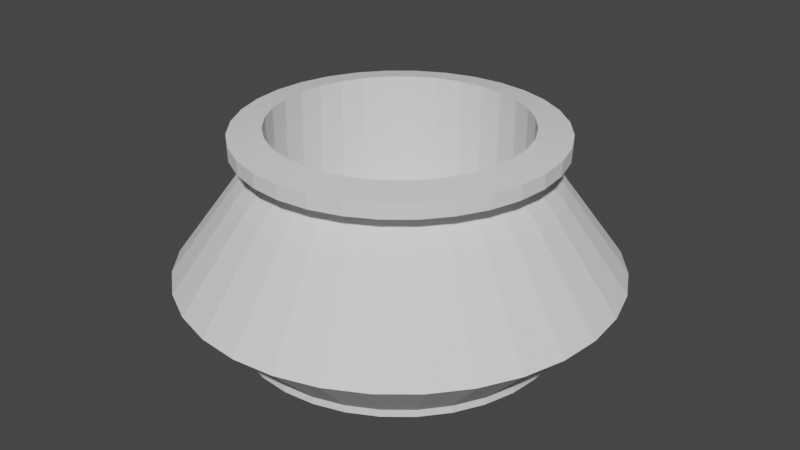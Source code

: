 # Source: Marmite_metal.blend  (saved by Blender 3.6.13; exported with 4.5.12 LTS)
import bpy
from mathutils import Matrix  # noqa: F401  (used for matrix-valued properties, if any)

bpy.ops.wm.read_factory_settings(use_empty=True)
scene = bpy.context.scene
scene.name = 'Scene'

# ---- collections
col_collection = bpy.data.collections.new('Collection'); scene.collection.children.link(col_collection)

# ---- world
world_world = bpy.data.worlds.new('World'); scene.world = world_world
world_world.use_nodes = True; world_world.node_tree.nodes.clear()
_N = world_world.node_tree.nodes; _L = world_world.node_tree.links
n0 = _N.new('ShaderNodeOutputWorld'); n0.name = 'World Output'; n0.location = (300, 300)
n1 = _N.new('ShaderNodeBackground'); n1.name = 'Background'; n1.location = (10, 300)
n1.inputs[0].default_value = (0.05088, 0.05088, 0.05088, 1.0)
_L.new(n1.outputs[0], n0.inputs[0])
n0.is_active_output = True
world_world.color = (0.05088, 0.05088, 0.05088)
world_world.use_sun_shadow = False
world_world.sun_shadow_jitter_overblur = 0.0

# ---- meshes
me_cylinder = bpy.data.meshes.new('Cylinder')
me_cylinder.from_pydata([(0.0, 1.0, 0.764), (0.0, 1.0, 0.8092), (0.1951, 0.9808, 0.764), (0.1951, 0.9808, 0.8092), (0.3827, 0.9239, 0.764), (0.3827, 0.9239, 0.8092), (0.5556, 0.8315, 0.764), (0.5556, 0.8315, 0.8092), (0.7071, 0.7071, 0.764), (0.7071, 0.7071, 0.8092), (0.8315, 0.5556, 0.764), (0.8315, 0.5556, 0.8092), (0.9239, 0.3827, 0.764), (0.9239, 0.3827, 0.8092), (0.9808, 0.1951, 0.764), (0.9808, 0.1951, 0.8092), (1.0, 7.711e-08, 0.764), (1.0, -8.339e-09, 0.8092), (0.9808, -0.1951, 0.764), (0.9808, -0.1951, 0.8092), (0.9239, -0.3827, 0.764), (0.9239, -0.3827, 0.8092), (0.8315, -0.5556, 0.764), (0.8315, -0.5556, 0.8092), (0.7071, -0.7071, 0.764), (0.7071, -0.7071, 0.8092), (0.5556, -0.8315, 0.764), (0.5556, -0.8315, 0.8092), (0.3827, -0.9239, 0.764), (0.3827, -0.9239, 0.8092), (0.1951, -0.9808, 0.764), (0.1951, -0.9808, 0.8092), (0.0, -1.0, 0.764), (0.0, -1.0, 0.8092), (-0.1951, -0.9808, 0.764), (-0.1951, -0.9808, 0.8092), (-0.3827, -0.9239, 0.764), (-0.3827, -0.9239, 0.8092), (-0.5556, -0.8315, 0.764), (-0.5556, -0.8315, 0.8092), (-0.7071, -0.7071, 0.764), (-0.7071, -0.7071, 0.8092), (-0.8315, -0.5556, 0.764), (-0.8315, -0.5556, 0.8092), (-0.9239, -0.3827, 0.764), (-0.9239, -0.3827, 0.8092), (-0.9808, -0.1951, 0.764), (-0.9808, -0.1951, 0.8092), (-1.0, 7.711e-08, 0.764), (-1.0, -8.339e-09, 0.8092), (-0.9808, 0.1951, 0.764), (-0.9808, 0.1951, 0.8092), (-0.9239, 0.3827, 0.764), (-0.9239, 0.3827, 0.8092), (-0.8315, 0.5556, 0.764), (-0.8315, 0.5556, 0.8092), (-0.7071, 0.7071, 0.764), (-0.7071, 0.7071, 0.8092), (-0.5556, 0.8315, 0.764), (-0.5556, 0.8315, 0.8092), (-0.3827, 0.9239, 0.764), (-0.3827, 0.9239, 0.8092), (-0.1951, 0.9808, 0.764), (-0.1951, 0.9808, 0.8092), (-6.657e-08, 1.354, 0.4075), (0.2642, 1.328, 0.4075), (0.5182, 1.251, 0.4075), (0.7523, 1.126, 0.4075), (0.9575, 0.9575, 0.4075), (1.126, 0.7523, 0.4075), (1.251, 0.5182, 0.4075), (1.328, 0.2642, 0.4075), (1.354, 7.764e-08, 0.4075), (1.328, -0.2642, 0.4075), (1.251, -0.5182, 0.4075), (1.126, -0.7523, 0.4075), (0.9575, -0.9575, 0.4075), (0.7523, -1.126, 0.4075), (0.5182, -1.251, 0.4075), (0.2642, -1.328, 0.4075), (-6.657e-08, -1.354, 0.4075), (-0.2642, -1.328, 0.4075), (-0.5182, -1.251, 0.4075), (-0.7523, -1.126, 0.4075), (-0.9575, -0.9575, 0.4075), (-1.126, -0.7523, 0.4075), (-1.251, -0.5182, 0.4075), (-1.328, -0.2642, 0.4075), (-1.354, 7.764e-08, 0.4075), (-1.328, 0.2642, 0.4075), (-1.251, 0.5182, 0.4075), (-1.126, 0.7523, 0.4075), (-0.9575, 0.9575, 0.4075), (-0.7523, 1.126, 0.4075), (-0.5182, 1.251, 0.4075), (-0.2642, 1.328, 0.4075), (2.463e-08, 0.9602, -0.1323), (0.1873, 0.9418, -0.1323), (0.3675, 0.8871, -0.1323), (0.5335, 0.7984, -0.1323), (0.679, 0.679, -0.1323), (0.7984, 0.5335, -0.1323), (0.8871, 0.3675, -0.1323), (0.9418, 0.1873, -0.1323), (0.9602, 8.808e-08, -0.1323), (0.9418, -0.1873, -0.1323), (0.8871, -0.3675, -0.1323), (0.7984, -0.5335, -0.1323), (0.679, -0.679, -0.1323), (0.5335, -0.7984, -0.1323), (0.3675, -0.8871, -0.1323), (0.1873, -0.9418, -0.1323), (2.463e-08, -0.9602, -0.1323), (-0.1873, -0.9418, -0.1323), (-0.3675, -0.8871, -0.1323), (-0.5335, -0.7984, -0.1323), (-0.679, -0.679, -0.1323), (-0.7984, -0.5335, -0.1323), (-0.8871, -0.3675, -0.1323), (-0.9418, -0.1873, -0.1323), (-0.9602, 8.808e-08, -0.1323), (-0.9418, 0.1873, -0.1323), (-0.8871, 0.3675, -0.1323), (-0.7984, 0.5335, -0.1323), (-0.679, 0.679, -0.1323), (-0.5335, 0.7984, -0.1323), (-0.3675, 0.8871, -0.1323), (-0.1873, 0.9418, -0.1323), (-6.897e-08, 0.7768, -0.336), (0.1515, 0.7619, -0.336), (0.2973, 0.7177, -0.336), (0.4316, 0.6459, -0.336), (0.5493, 0.5493, -0.336), (0.6459, 0.4316, -0.336), (0.7177, 0.2973, -0.336), (0.7619, 0.1515, -0.336), (0.7768, 9.302e-08, -0.336), (0.7619, -0.1515, -0.336), (0.7177, -0.2973, -0.336), (0.6459, -0.4316, -0.336), (0.5493, -0.5493, -0.336), (0.4316, -0.6459, -0.336), (0.2973, -0.7177, -0.336), (0.1515, -0.7619, -0.336), (-6.897e-08, -0.7768, -0.336), (-0.1515, -0.7619, -0.336), (-0.2973, -0.7177, -0.336), (-0.4316, -0.6459, -0.336), (-0.5493, -0.5493, -0.336), (-0.6459, -0.4316, -0.336), (-0.7177, -0.2973, -0.336), (-0.7619, -0.1515, -0.336), (-0.7768, 9.302e-08, -0.336), (-0.7619, 0.1515, -0.336), (-0.7177, 0.2973, -0.336), (-0.6459, 0.4316, -0.336), (-0.5493, 0.5493, -0.336), (-0.4316, 0.6459, -0.336), (-0.2973, 0.7177, -0.336), (-0.1515, 0.7619, -0.336), (-6.731e-08, 0.7768, 0.4618), (0.1515, 0.7619, 0.4618), (0.2973, 0.7177, 0.4618), (0.4316, 0.6459, 0.4618), (0.5493, 0.5493, 0.4618), (0.6459, 0.4316, 0.4618), (0.7177, 0.2973, 0.4618), (0.7619, 0.1515, 0.4618), (0.7768, 1.346e-07, 0.4618), (0.7619, -0.1515, 0.4618), (0.7177, -0.2973, 0.4618), (0.6459, -0.4316, 0.4618), (0.5493, -0.5493, 0.4618), (0.4316, -0.6459, 0.4618), (0.2973, -0.7177, 0.4618), (0.1515, -0.7619, 0.4618), (-6.731e-08, -0.7768, 0.4618), (-0.1515, -0.7619, 0.4618), (-0.2973, -0.7177, 0.4618), (-0.4316, -0.6459, 0.4618), (-0.5493, -0.5493, 0.4618), (-0.6459, -0.4316, 0.4618), (-0.7177, -0.2973, 0.4618), (-0.7619, -0.1515, 0.4618), (-0.7768, 1.346e-07, 0.4618), (-0.7619, 0.1515, 0.4618), (-0.7177, 0.2973, 0.4618), (-0.6459, 0.4316, 0.4618), (-0.5493, 0.5493, 0.4618), (-0.4316, 0.6459, 0.4618), (-0.2973, 0.7177, 0.4618), (-0.1515, 0.7619, 0.4618), (-6.897e-08, 0.7768, -0.336), (0.1515, 0.7619, -0.336), (0.2973, 0.7177, -0.336), (0.4316, 0.6459, -0.336), (0.5493, 0.5493, -0.336), (0.6459, 0.4316, -0.336), (0.7177, 0.2973, -0.336), (0.7619, 0.1515, -0.336), (0.7768, 9.302e-08, -0.336), (0.7619, -0.1515, -0.336), (0.7177, -0.2973, -0.336), (0.6459, -0.4316, -0.336), (0.5493, -0.5493, -0.336), (0.4316, -0.6459, -0.336), (0.2973, -0.7177, -0.336), (0.1515, -0.7619, -0.336), (-6.897e-08, -0.7768, -0.336), (-0.1515, -0.7619, -0.336), (-0.2973, -0.7177, -0.336), (-0.4316, -0.6459, -0.336), (-0.5493, -0.5493, -0.336), (-0.6459, -0.4316, -0.336), (-0.7177, -0.2973, -0.336), (-0.7619, -0.1515, -0.336), (-0.7768, 9.302e-08, -0.336), (-0.7619, 0.1515, -0.336), (-0.7177, 0.2973, -0.336), (-0.6459, 0.4316, -0.336), (-0.5493, 0.5493, -0.336), (-0.4316, 0.6459, -0.336), (-0.2973, 0.7177, -0.336), (-0.1515, 0.7619, -0.336), (-6.731e-08, 0.7768, -0.4888), (0.1515, 0.7619, -0.4888), (0.2973, 0.7177, -0.4888), (0.4316, 0.6459, -0.4888), (0.5493, 0.5493, -0.4888), (0.6459, 0.4316, -0.4888), (0.7177, 0.2973, -0.4888), (0.7619, 0.1515, -0.4888), (0.7768, 9.302e-08, -0.4888), (0.7619, -0.1515, -0.4888), (0.7177, -0.2973, -0.4888), (0.6459, -0.4316, -0.4888), (0.5493, -0.5493, -0.4888), (0.4316, -0.6459, -0.4888), (0.2973, -0.7177, -0.4888), (0.1515, -0.7619, -0.4888), (-6.731e-08, -0.7768, -0.4888), (-0.1515, -0.7619, -0.4888), (-0.2973, -0.7177, -0.4888), (-0.4316, -0.6459, -0.4888), (-0.5493, -0.5493, -0.4888), (-0.6459, -0.4316, -0.4888), (-0.7177, -0.2973, -0.4888), (-0.7619, -0.1515, -0.4888), (-0.7768, 9.302e-08, -0.4888), (-0.7619, 0.1515, -0.4888), (-0.7177, 0.2973, -0.4888), (-0.6459, 0.4316, -0.4888), (-0.5493, 0.5493, -0.4888), (-0.4316, 0.6459, -0.4888), (-0.2973, 0.7177, -0.4888), (-0.1515, 0.7619, -0.4888), (-8.693e-08, 0.979, -0.3687), (0.191, 0.9602, -0.3687), (0.3747, 0.9045, -0.3687), (0.5439, 0.814, -0.3687), (0.6923, 0.6923, -0.3687), (0.814, 0.5439, -0.3687), (0.9045, 0.3747, -0.3687), (0.9602, 0.191, -0.3687), (0.979, 9.124e-08, -0.3687), (0.9602, -0.191, -0.3687), (0.9045, -0.3747, -0.3687), (0.814, -0.5439, -0.3687), (0.6923, -0.6923, -0.3687), (0.5439, -0.814, -0.3687), (0.3747, -0.9045, -0.3687), (0.191, -0.9602, -0.3687), (-8.693e-08, -0.979, -0.3687), (-0.191, -0.9602, -0.3687), (-0.3747, -0.9045, -0.3687), (-0.5439, -0.814, -0.3687), (-0.6923, -0.6923, -0.3687), (-0.814, -0.5439, -0.3687), (-0.9045, -0.3747, -0.3687), (-0.9602, -0.191, -0.3687), (-0.979, 9.124e-08, -0.3687), (-0.9602, 0.191, -0.3687), (-0.9045, 0.3747, -0.3687), (-0.814, 0.5439, -0.3687), (-0.6923, 0.6923, -0.3687), (-0.5439, 0.814, -0.3687), (-0.3747, 0.9045, -0.3687), (-0.191, 0.9602, -0.3687), (-8.484e-08, 0.979, -0.4561), (0.191, 0.9602, -0.4561), (0.3747, 0.9045, -0.4561), (0.5439, 0.814, -0.4561), (0.6923, 0.6923, -0.4561), (0.814, 0.5439, -0.4561), (0.9045, 0.3747, -0.4561), (0.9602, 0.191, -0.4561), (0.979, 9.584e-08, -0.4561), (0.9602, -0.191, -0.4561), (0.9045, -0.3747, -0.4561), (0.814, -0.5439, -0.4561), (0.6923, -0.6923, -0.4561), (0.5439, -0.814, -0.4561), (0.3747, -0.9045, -0.4561), (0.191, -0.9602, -0.4561), (-8.484e-08, -0.979, -0.4561), (-0.191, -0.9602, -0.4561), (-0.3747, -0.9045, -0.4561), (-0.5439, -0.814, -0.4561), (-0.6923, -0.6923, -0.4561), (-0.814, -0.5439, -0.4561), (-0.9045, -0.3747, -0.4561), (-0.9602, -0.191, -0.4561), (-0.979, 9.584e-08, -0.4561), (-0.9602, 0.191, -0.4561), (-0.9045, 0.3747, -0.4561), (-0.814, 0.5439, -0.4561), (-0.6923, 0.6923, -0.4561), (-0.5439, 0.814, -0.4561), (-0.3747, 0.9045, -0.4561), (-0.191, 0.9602, -0.4561)], [], [(0, 1, 3, 2), (2, 3, 5, 4), (4, 5, 7, 6), (6, 7, 9, 8), (8, 9, 11, 10), (10, 11, 13, 12), (12, 13, 15, 14), (14, 15, 17, 16), (16, 17, 19, 18), (18, 19, 21, 20), (20, 21, 23, 22), (22, 23, 25, 24), (24, 25, 27, 26), (26, 27, 29, 28), (28, 29, 31, 30), (30, 31, 33, 32), (32, 33, 35, 34), (34, 35, 37, 36), (36, 37, 39, 38), (38, 39, 41, 40), (40, 41, 43, 42), (42, 43, 45, 44), (44, 45, 47, 46), (46, 47, 49, 48), (48, 49, 51, 50), (50, 51, 53, 52), (52, 53, 55, 54), (54, 55, 57, 56), (56, 57, 59, 58), (58, 59, 61, 60), (3, 1, 63, 61, 59, 57, 55, 53, 51, 49, 47, 45, 43, 41, 39, 37, 35, 33, 31, 29, 27, 25, 23, 21, 19, 17, 15, 13, 11, 9, 7, 5), (60, 61, 63, 62), (62, 63, 1, 0), (12, 14, 71, 70), (94, 95, 127, 126), (30, 32, 80, 79), (48, 50, 89, 88), (4, 6, 67, 66), (22, 24, 76, 75), (40, 42, 85, 84), (58, 60, 94, 93), (14, 16, 72, 71), (32, 34, 81, 80), (50, 52, 90, 89), (6, 8, 68, 67), (24, 26, 77, 76), (42, 44, 86, 85), (60, 62, 95, 94), (16, 18, 73, 72), (34, 36, 82, 81), (52, 54, 91, 90), (8, 10, 69, 68), (26, 28, 78, 77), (44, 46, 87, 86), (0, 2, 65, 64), (62, 0, 64, 95), (18, 20, 74, 73), (36, 38, 83, 82), (54, 56, 92, 91), (10, 12, 70, 69), (28, 30, 79, 78), (46, 48, 88, 87), (2, 4, 66, 65), (20, 22, 75, 74), (38, 40, 84, 83), (56, 58, 93, 92), (116, 117, 149, 148), (81, 82, 114, 113), (68, 69, 101, 100), (95, 64, 96, 127), (82, 83, 115, 114), (69, 70, 102, 101), (83, 84, 116, 115), (70, 71, 103, 102), (84, 85, 117, 116), (71, 72, 104, 103), (85, 86, 118, 117), (72, 73, 105, 104), (86, 87, 119, 118), (73, 74, 106, 105), (87, 88, 120, 119), (74, 75, 107, 106), (88, 89, 121, 120), (75, 76, 108, 107), (89, 90, 122, 121), (76, 77, 109, 108), (90, 91, 123, 122), (77, 78, 110, 109), (64, 65, 97, 96), (91, 92, 124, 123), (78, 79, 111, 110), (65, 66, 98, 97), (92, 93, 125, 124), (79, 80, 112, 111), (66, 67, 99, 98), (93, 94, 126, 125), (80, 81, 113, 112), (67, 68, 100, 99), (153, 154, 218, 217), (103, 104, 136, 135), (117, 118, 150, 149), (104, 105, 137, 136), (118, 119, 151, 150), (105, 106, 138, 137), (119, 120, 152, 151), (106, 107, 139, 138), (120, 121, 153, 152), (107, 108, 140, 139), (121, 122, 154, 153), (108, 109, 141, 140), (122, 123, 155, 154), (109, 110, 142, 141), (96, 97, 129, 128), (123, 124, 156, 155), (110, 111, 143, 142), (97, 98, 130, 129), (124, 125, 157, 156), (111, 112, 144, 143), (98, 99, 131, 130), (125, 126, 158, 157), (112, 113, 145, 144), (99, 100, 132, 131), (126, 127, 159, 158), (113, 114, 146, 145), (100, 101, 133, 132), (127, 96, 128, 159), (114, 115, 147, 146), (101, 102, 134, 133), (115, 116, 148, 147), (102, 103, 135, 134), (160, 161, 162, 163, 164, 165, 166, 167, 168, 169, 170, 171, 172, 173, 174, 175, 176, 177, 178, 179, 180, 181, 182, 183, 184, 185, 186, 187, 188, 189, 190, 191), (174, 173, 237, 238), (152, 153, 217, 216), (173, 172, 236, 237), (151, 152, 216, 215), (172, 171, 235, 236), (150, 151, 215, 214), (171, 170, 234, 235), (149, 150, 214, 213), (170, 169, 233, 234), (148, 149, 213, 212), (169, 168, 232, 233), (147, 148, 212, 211), (168, 167, 231, 232), (146, 147, 211, 210), (167, 166, 230, 231), (145, 146, 210, 209), (166, 165, 229, 230), (160, 191, 255, 224), (144, 145, 209, 208), (165, 164, 228, 229), (191, 190, 254, 255), (143, 144, 208, 207), (164, 163, 227, 228), (190, 189, 253, 254), (142, 143, 207, 206), (163, 162, 226, 227), (189, 188, 252, 253), (141, 142, 206, 205), (162, 161, 225, 226), (188, 187, 251, 252), (140, 141, 205, 204), (248, 247, 311, 312), (194, 195, 259, 258), (220, 221, 285, 284), (247, 246, 310, 311), (193, 194, 258, 257), (219, 220, 284, 283), (246, 245, 309, 310), (192, 193, 257, 256), (218, 219, 283, 282), (245, 244, 308, 309), (217, 218, 282, 281), (244, 243, 307, 308), (216, 217, 281, 280), (243, 242, 306, 307), (215, 216, 280, 279), (242, 241, 305, 306), (214, 215, 279, 278), (241, 240, 304, 305), (213, 214, 278, 277), (240, 239, 303, 304), (212, 213, 277, 276), (239, 238, 302, 303), (211, 212, 276, 275), (238, 237, 301, 302), (210, 211, 275, 274), (237, 236, 300, 301), (209, 210, 274, 273), (236, 235, 299, 300), (208, 209, 273, 272), (235, 234, 298, 299), (207, 208, 272, 271), (234, 233, 297, 298), (175, 174, 238, 239), (154, 155, 219, 218), (128, 129, 193, 192), (176, 175, 239, 240), (155, 156, 220, 219), (129, 130, 194, 193), (177, 176, 240, 241), (156, 157, 221, 220), (130, 131, 195, 194), (178, 177, 241, 242), (157, 158, 222, 221), (131, 132, 196, 195), (179, 178, 242, 243), (158, 159, 223, 222), (132, 133, 197, 196), (180, 179, 243, 244), (159, 128, 192, 223), (133, 134, 198, 197), (181, 180, 244, 245), (134, 135, 199, 198), (182, 181, 245, 246), (135, 136, 200, 199), (183, 182, 246, 247), (136, 137, 201, 200), (184, 183, 247, 248), (137, 138, 202, 201), (185, 184, 248, 249), (138, 139, 203, 202), (186, 185, 249, 250), (139, 140, 204, 203), (187, 186, 250, 251), (161, 160, 224, 225), (279, 280, 312, 311), (266, 267, 299, 298), (280, 281, 313, 312), (267, 268, 300, 299), (281, 282, 314, 313), (268, 269, 301, 300), (282, 283, 315, 314), (269, 270, 302, 301), (256, 257, 289, 288), (283, 284, 316, 315), (270, 271, 303, 302), (257, 258, 290, 289), (284, 285, 317, 316), (271, 272, 304, 303), (258, 259, 291, 290), (285, 286, 318, 317), (272, 273, 305, 304), (259, 260, 292, 291), (286, 287, 319, 318), (273, 274, 306, 305), (260, 261, 293, 292), (287, 256, 288, 319), (274, 275, 307, 306), (261, 262, 294, 293), (275, 276, 308, 307), (262, 263, 295, 294), (276, 277, 309, 308), (263, 264, 296, 295), (277, 278, 310, 309), (264, 265, 297, 296), (278, 279, 311, 310), (265, 266, 298, 297), (221, 222, 286, 285), (195, 196, 260, 259), (249, 248, 312, 313), (222, 223, 287, 286), (196, 197, 261, 260), (250, 249, 313, 314), (223, 192, 256, 287), (197, 198, 262, 261), (251, 250, 314, 315), (225, 224, 288, 289), (198, 199, 263, 262), (252, 251, 315, 316), (226, 225, 289, 290), (199, 200, 264, 263), (253, 252, 316, 317), (227, 226, 290, 291), (200, 201, 265, 264), (254, 253, 317, 318), (228, 227, 291, 292), (201, 202, 266, 265), (255, 254, 318, 319), (229, 228, 292, 293), (202, 203, 267, 266), (224, 255, 319, 288), (230, 229, 293, 294), (203, 204, 268, 267), (231, 230, 294, 295), (204, 205, 269, 268), (232, 231, 295, 296), (205, 206, 270, 269), (233, 232, 296, 297), (206, 207, 271, 270)])
_uv = me_cylinder.uv_layers.new(name='UVMap')
_uv.uv.foreach_set('vector', [1.0, 0.5, 1.0, 1.0, 0.9688, 1.0, 0.9688, 0.5, 0.9688, 0.5, 0.9688, 1.0, 0.9375, 1.0, 0.9375, 0.5, 0.9375, 0.5, 0.9375, 1.0, 0.9062, 1.0, 0.9062, 0.5, 0.9062, 0.5, 0.9062, 1.0, 0.875, 1.0, 0.875, 0.5, 0.875, 0.5, 0.875, 1.0, 0.8438, 1.0, 0.8438, 0.5, 0.8438, 0.5, 0.8438, 1.0, 0.8125, 1.0, 0.8125, 0.5, 0.8125, 0.5, 0.8125, 1.0, 0.7812, 1.0, 0.7812, 0.5, 0.7812, 0.5, 0.7812, 1.0, 0.75, 1.0, 0.75, 0.5, 0.75, 0.5, 0.75, 1.0, 0.7188, 1.0, 0.7188, 0.5, 0.7188, 0.5, 0.7188, 1.0, 0.6875, 1.0, 0.6875, 0.5, 0.6875, 0.5, 0.6875, 1.0, 0.6562, 1.0, 0.6562, 0.5, 0.6562, 0.5, 0.6562, 1.0, 0.625, 1.0, 0.625, 0.5, 0.625, 0.5, 0.625, 1.0, 0.5938, 1.0, 0.5938, 0.5, 0.5938, 0.5, 0.5938, 1.0, 0.5625, 1.0, 0.5625, 0.5, 0.5625, 0.5, 0.5625, 1.0, 0.5312, 1.0, 0.5312, 0.5, 0.5312, 0.5, 0.5312, 1.0, 0.5, 1.0, 0.5, 0.5, 0.5, 0.5, 0.5, 1.0, 0.4688, 1.0, 0.4688, 0.5, 0.4688, 0.5, 0.4688, 1.0, 0.4375, 1.0, 0.4375, 0.5, 0.4375, 0.5, 0.4375, 1.0, 0.4062, 1.0, 0.4062, 0.5, 0.4062, 0.5, 0.4062, 1.0, 0.375, 1.0, 0.375, 0.5, 0.375, 0.5, 0.375, 1.0, 0.3438, 1.0, 0.3438, 0.5, 0.3438, 0.5, 0.3438, 1.0, 0.3125, 1.0, 0.3125, 0.5, 0.3125, 0.5, 0.3125, 1.0, 0.2812, 1.0, 0.2812, 0.5, 0.2812, 0.5, 0.2812, 1.0, 0.25, 1.0, 0.25, 0.5, 0.25, 0.5, 0.25, 1.0, 0.2188, 1.0, 0.2188, 0.5, 0.2188, 0.5, 0.2188, 1.0, 0.1875, 1.0, 0.1875, 0.5, 0.1875, 0.5, 0.1875, 1.0, 0.1562, 1.0, 0.1562, 0.5, 0.1562, 0.5, 0.1562, 1.0, 0.125, 1.0, 0.125, 0.5, 0.125, 0.5, 0.125, 1.0, 0.09375, 1.0, 0.09375, 0.5, 0.09375, 0.5, 0.09375, 1.0, 0.0625, 1.0, 0.0625, 0.5, 0.2968, 0.4854, 0.25, 0.49, 0.2032, 0.4854, 0.1582, 0.4717, 0.1167, 0.4496, 0.08029, 0.4197, 0.05045, 0.3833, 0.02827, 0.3418, 0.01461, 0.2968, 0.01, 0.25, 0.01461, 0.2032, 0.02827, 0.1582, 0.05045, 0.1167, 0.08029, 0.08029, 0.1167, 0.05045, 0.1582, 0.02827, 0.2032, 0.01461, 0.25, 0.01, 0.2968, 0.01461, 0.3418, 0.02827, 0.3833, 0.05045, 0.4197, 0.08029, 0.4496, 0.1167, 0.4717, 0.1582, 0.4854, 0.2032, 0.49, 0.25, 0.4854, 0.2968, 0.4717, 0.3418, 0.4496, 0.3833, 0.4197, 0.4197, 0.3833, 0.4496, 0.3418, 0.4717, 0.0625, 0.5, 0.0625, 1.0, 0.03125, 1.0, 0.03125, 0.5, 0.03125, 0.5, 0.03125, 1.0, 0.0, 1.0, 0.0, 0.5, 0.8125, 0.5, 0.7812, 0.5, 0.7812, 0.5, 0.8125, 0.5, 0.0625, 0.5, 0.03125, 0.5, 0.03125, 0.5, 0.0625, 0.5, 0.5312, 0.5, 0.5, 0.5, 0.5, 0.5, 0.5312, 0.5, 0.25, 0.5, 0.2188, 0.5, 0.2188, 0.5, 0.25, 0.5, 0.9375, 0.5, 0.9062, 0.5, 0.9062, 0.5, 0.9375, 0.5, 0.6562, 0.5, 0.625, 0.5, 0.625, 0.5, 0.6562, 0.5, 0.375, 0.5, 0.3438, 0.5, 0.3438, 0.5, 0.375, 0.5, 0.09375, 0.5, 0.0625, 0.5, 0.0625, 0.5, 0.09375, 0.5, 0.7812, 0.5, 0.75, 0.5, 0.75, 0.5, 0.7812, 0.5, 0.5, 0.5, 0.4688, 0.5, 0.4688, 0.5, 0.5, 0.5, 0.2188, 0.5, 0.1875, 0.5, 0.1875, 0.5, 0.2188, 0.5, 0.9062, 0.5, 0.875, 0.5, 0.875, 0.5, 0.9062, 0.5, 0.625, 0.5, 0.5938, 0.5, 0.5938, 0.5, 0.625, 0.5, 0.3438, 0.5, 0.3125, 0.5, 0.3125, 0.5, 0.3438, 0.5, 0.0625, 0.5, 0.03125, 0.5, 0.03125, 0.5, 0.0625, 0.5, 0.75, 0.5, 0.7188, 0.5, 0.7188, 0.5, 0.75, 0.5, 0.4688, 0.5, 0.4375, 0.5, 0.4375, 0.5, 0.4688, 0.5, 0.1875, 0.5, 0.1562, 0.5, 0.1562, 0.5, 0.1875, 0.5, 0.875, 0.5, 0.8438, 0.5, 0.8438, 0.5, 0.875, 0.5, 0.5938, 0.5, 0.5625, 0.5, 0.5625, 0.5, 0.5938, 0.5, 0.3125, 0.5, 0.2812, 0.5, 0.2812, 0.5, 0.3125, 0.5, 1.0, 0.5, 0.9688, 0.5, 0.9688, 0.5, 1.0, 0.5, 0.03125, 0.5, 0.0, 0.5, 0.0, 0.5, 0.03125, 0.5, 0.7188, 0.5, 0.6875, 0.5, 0.6875, 0.5, 0.7188, 0.5, 0.4375, 0.5, 0.4062, 0.5, 0.4062, 0.5, 0.4375, 0.5, 0.1562, 0.5, 0.125, 0.5, 0.125, 0.5, 0.1562, 0.5, 0.8438, 0.5, 0.8125, 0.5, 0.8125, 0.5, 0.8438, 0.5, 0.5625, 0.5, 0.5312, 0.5, 0.5312, 0.5, 0.5625, 0.5, 0.2812, 0.5, 0.25, 0.5, 0.25, 0.5, 0.2812, 0.5, 0.9688, 0.5, 0.9375, 0.5, 0.9375, 0.5, 0.9688, 0.5, 0.6875, 0.5, 0.6562, 0.5, 0.6562, 0.5, 0.6875, 0.5, 0.4062, 0.5, 0.375, 0.5, 0.375, 0.5, 0.4062, 0.5, 0.125, 0.5, 0.09375, 0.5, 0.09375, 0.5, 0.125, 0.5, 0.375, 0.5, 0.3438, 0.5, 0.3438, 0.5, 0.375, 0.5, 0.4688, 0.5, 0.4375, 0.5, 0.4375, 0.5, 0.4688, 0.5, 0.875, 0.5, 0.8438, 0.5, 0.8438, 0.5, 0.875, 0.5, 0.03125, 0.5, 0.0, 0.5, 0.0, 0.5, 0.03125, 0.5, 0.4375, 0.5, 0.4062, 0.5, 0.4062, 0.5, 0.4375, 0.5, 0.8438, 0.5, 0.8125, 0.5, 0.8125, 0.5, 0.8438, 0.5, 0.4062, 0.5, 0.375, 0.5, 0.375, 0.5, 0.4062, 0.5, 0.8125, 0.5, 0.7812, 0.5, 0.7812, 0.5, 0.8125, 0.5, 0.375, 0.5, 0.3438, 0.5, 0.3438, 0.5, 0.375, 0.5, 0.7812, 0.5, 0.75, 0.5, 0.75, 0.5, 0.7812, 0.5, 0.3438, 0.5, 0.3125, 0.5, 0.3125, 0.5, 0.3438, 0.5, 0.75, 0.5, 0.7188, 0.5, 0.7188, 0.5, 0.75, 0.5, 0.3125, 0.5, 0.2812, 0.5, 0.2812, 0.5, 0.3125, 0.5, 0.7188, 0.5, 0.6875, 0.5, 0.6875, 0.5, 0.7188, 0.5, 0.2812, 0.5, 0.25, 0.5, 0.25, 0.5, 0.2812, 0.5, 0.6875, 0.5, 0.6562, 0.5, 0.6562, 0.5, 0.6875, 0.5, 0.25, 0.5, 0.2188, 0.5, 0.2188, 0.5, 0.25, 0.5, 0.6562, 0.5, 0.625, 0.5, 0.625, 0.5, 0.6562, 0.5, 0.2188, 0.5, 0.1875, 0.5, 0.1875, 0.5, 0.2188, 0.5, 0.625, 0.5, 0.5938, 0.5, 0.5938, 0.5, 0.625, 0.5, 0.1875, 0.5, 0.1562, 0.5, 0.1562, 0.5, 0.1875, 0.5, 0.5938, 0.5, 0.5625, 0.5, 0.5625, 0.5, 0.5938, 0.5, 1.0, 0.5, 0.9688, 0.5, 0.9688, 0.5, 1.0, 0.5, 0.1562, 0.5, 0.125, 0.5, 0.125, 0.5, 0.1562, 0.5, 0.5625, 0.5, 0.5312, 0.5, 0.5312, 0.5, 0.5625, 0.5, 0.9688, 0.5, 0.9375, 0.5, 0.9375, 0.5, 0.9688, 0.5, 0.125, 0.5, 0.09375, 0.5, 0.09375, 0.5, 0.125, 0.5, 0.5312, 0.5, 0.5, 0.5, 0.5, 0.5, 0.5312, 0.5, 0.9375, 0.5, 0.9062, 0.5, 0.9062, 0.5, 0.9375, 0.5, 0.09375, 0.5, 0.0625, 0.5, 0.0625, 0.5, 0.09375, 0.5, 0.5, 0.5, 0.4688, 0.5, 0.4688, 0.5, 0.5, 0.5, 0.9062, 0.5, 0.875, 0.5, 0.875, 0.5, 0.9062, 0.5, 0.2188, 0.5, 0.1875, 0.5, 0.1875, 0.5, 0.2188, 0.5, 0.7812, 0.5, 0.75, 0.5, 0.75, 0.5, 0.7812, 0.5, 0.3438, 0.5, 0.3125, 0.5, 0.3125, 0.5, 0.3438, 0.5, 0.75, 0.5, 0.7188, 0.5, 0.7188, 0.5, 0.75, 0.5, 0.3125, 0.5, 0.2812, 0.5, 0.2812, 0.5, 0.3125, 0.5, 0.7188, 0.5, 0.6875, 0.5, 0.6875, 0.5, 0.7188, 0.5, 0.2812, 0.5, 0.25, 0.5, 0.25, 0.5, 0.2812, 0.5, 0.6875, 0.5, 0.6562, 0.5, 0.6562, 0.5, 0.6875, 0.5, 0.25, 0.5, 0.2188, 0.5, 0.2188, 0.5, 0.25, 0.5, 0.6562, 0.5, 0.625, 0.5, 0.625, 0.5, 0.6562, 0.5, 0.2188, 0.5, 0.1875, 0.5, 0.1875, 0.5, 0.2188, 0.5, 0.625, 0.5, 0.5938, 0.5, 0.5938, 0.5, 0.625, 0.5, 0.1875, 0.5, 0.1562, 0.5, 0.1562, 0.5, 0.1875, 0.5, 0.5938, 0.5, 0.5625, 0.5, 0.5625, 0.5, 0.5938, 0.5, 1.0, 0.5, 0.9688, 0.5, 0.9688, 0.5, 1.0, 0.5, 0.1562, 0.5, 0.125, 0.5, 0.125, 0.5, 0.1562, 0.5, 0.5625, 0.5, 0.5312, 0.5, 0.5312, 0.5, 0.5625, 0.5, 0.9688, 0.5, 0.9375, 0.5, 0.9375, 0.5, 0.9688, 0.5, 0.125, 0.5, 0.09375, 0.5, 0.09375, 0.5, 0.125, 0.5, 0.5312, 0.5, 0.5, 0.5, 0.5, 0.5, 0.5312, 0.5, 0.9375, 0.5, 0.9062, 0.5, 0.9062, 0.5, 0.9375, 0.5, 0.09375, 0.5, 0.0625, 0.5, 0.0625, 0.5, 0.09375, 0.5, 0.5, 0.5, 0.4688, 0.5, 0.4688, 0.5, 0.5, 0.5, 0.9062, 0.5, 0.875, 0.5, 0.875, 0.5, 0.9062, 0.5, 0.0625, 0.5, 0.03125, 0.5, 0.03125, 0.5, 0.0625, 0.5, 0.4688, 0.5, 0.4375, 0.5, 0.4375, 0.5, 0.4688, 0.5, 0.875, 0.5, 0.8438, 0.5, 0.8438, 0.5, 0.875, 0.5, 0.03125, 0.5, 0.0, 0.5, 0.0, 0.5, 0.03125, 0.5, 0.4375, 0.5, 0.4062, 0.5, 0.4062, 0.5, 0.4375, 0.5, 0.8438, 0.5, 0.8125, 0.5, 0.8125, 0.5, 0.8438, 0.5, 0.4062, 0.5, 0.375, 0.5, 0.375, 0.5, 0.4062, 0.5, 0.8125, 0.5, 0.7812, 0.5, 0.7812, 0.5, 0.8125, 0.5, 0.75, 0.49, 0.7968, 0.4854, 0.8418, 0.4717, 0.8833, 0.4496, 0.9197, 0.4197, 0.9496, 0.3833, 0.9717, 0.3418, 0.9854, 0.2968, 0.99, 0.25, 0.9854, 0.2032, 0.9717, 0.1582, 0.9496, 0.1167, 0.9197, 0.08029, 0.8833, 0.05045, 0.8418, 0.02827, 0.7968, 0.01461, 0.75, 0.01, 0.7032, 0.01461, 0.6582, 0.02827, 0.6167, 0.05045, 0.5803, 0.08029, 0.5504, 0.1167, 0.5283, 0.1582, 0.5146, 0.2032, 0.51, 0.25, 0.5146, 0.2968, 0.5283, 0.3418, 0.5504, 0.3833, 0.5803, 0.4197, 0.6167, 0.4496, 0.6582, 0.4717, 0.7032, 0.4854, 0.8418, 0.02827, 0.8833, 0.05045, 0.8833, 0.05045, 0.8418, 0.02827, 0.25, 0.5, 0.2188, 0.5, 0.2188, 0.5, 0.25, 0.5, 0.8833, 0.05045, 0.9197, 0.08029, 0.9197, 0.08029, 0.8833, 0.05045, 0.2812, 0.5, 0.25, 0.5, 0.25, 0.5, 0.2812, 0.5, 0.9197, 0.08029, 0.9496, 0.1167, 0.9496, 0.1167, 0.9197, 0.08029, 0.3125, 0.5, 0.2812, 0.5, 0.2812, 0.5, 0.3125, 0.5, 0.9496, 0.1167, 0.9717, 0.1582, 0.9717, 0.1582, 0.9496, 0.1167, 0.3438, 0.5, 0.3125, 0.5, 0.3125, 0.5, 0.3438, 0.5, 0.9717, 0.1582, 0.9854, 0.2032, 0.9854, 0.2032, 0.9717, 0.1582, 0.375, 0.5, 0.3438, 0.5, 0.3438, 0.5, 0.375, 0.5, 0.9854, 0.2032, 0.99, 0.25, 0.99, 0.25, 0.9854, 0.2032, 0.4062, 0.5, 0.375, 0.5, 0.375, 0.5, 0.4062, 0.5, 0.99, 0.25, 0.9854, 0.2968, 0.9854, 0.2968, 0.99, 0.25, 0.4375, 0.5, 0.4062, 0.5, 0.4062, 0.5, 0.4375, 0.5, 0.9854, 0.2968, 0.9717, 0.3418, 0.9717, 0.3418, 0.9854, 0.2968, 0.4688, 0.5, 0.4375, 0.5, 0.4375, 0.5, 0.4688, 0.5, 0.9717, 0.3418, 0.9496, 0.3833, 0.9496, 0.3833, 0.9717, 0.3418, 0.75, 0.49, 0.7032, 0.4854, 0.7032, 0.4854, 0.75, 0.49, 0.5, 0.5, 0.4688, 0.5, 0.4688, 0.5, 0.5, 0.5, 0.9496, 0.3833, 0.9197, 0.4197, 0.9197, 0.4197, 0.9496, 0.3833, 0.7032, 0.4854, 0.6582, 0.4717, 0.6582, 0.4717, 0.7032, 0.4854, 0.5312, 0.5, 0.5, 0.5, 0.5, 0.5, 0.5312, 0.5, 0.9197, 0.4197, 0.8833, 0.4496, 0.8833, 0.4496, 0.9197, 0.4197, 0.6582, 0.4717, 0.6167, 0.4496, 0.6167, 0.4496, 0.6582, 0.4717, 0.5625, 0.5, 0.5312, 0.5, 0.5312, 0.5, 0.5625, 0.5, 0.8833, 0.4496, 0.8418, 0.4717, 0.8418, 0.4717, 0.8833, 0.4496, 0.6167, 0.4496, 0.5803, 0.4197, 0.5803, 0.4197, 0.6167, 0.4496, 0.5938, 0.5, 0.5625, 0.5, 0.5625, 0.5, 0.5938, 0.5, 0.8418, 0.4717, 0.7968, 0.4854, 0.7968, 0.4854, 0.8418, 0.4717, 0.5803, 0.4197, 0.5504, 0.3833, 0.5504, 0.3833, 0.5803, 0.4197, 0.625, 0.5, 0.5938, 0.5, 0.5938, 0.5, 0.625, 0.5, 0.51, 0.25, 0.5146, 0.2032, 0.5146, 0.2032, 0.51, 0.25, 0.9375, 0.5, 0.9062, 0.5, 0.9062, 0.5, 0.9375, 0.5, 0.125, 0.5, 0.09375, 0.5, 0.09375, 0.5, 0.125, 0.5, 0.5146, 0.2032, 0.5283, 0.1582, 0.5283, 0.1582, 0.5146, 0.2032, 0.9688, 0.5, 0.9375, 0.5, 0.9375, 0.5, 0.9688, 0.5, 0.1562, 0.5, 0.125, 0.5, 0.125, 0.5, 0.1562, 0.5, 0.5283, 0.1582, 0.5504, 0.1167, 0.5504, 0.1167, 0.5283, 0.1582, 1.0, 0.5, 0.9688, 0.5, 0.9688, 0.5, 1.0, 0.5, 0.1875, 0.5, 0.1562, 0.5, 0.1562, 0.5, 0.1875, 0.5, 0.5504, 0.1167, 0.5803, 0.08029, 0.5803, 0.08029, 0.5504, 0.1167, 0.2188, 0.5, 0.1875, 0.5, 0.1875, 0.5, 0.2188, 0.5, 0.5803, 0.08029, 0.6167, 0.05045, 0.6167, 0.05045, 0.5803, 0.08029, 0.25, 0.5, 0.2188, 0.5, 0.2188, 0.5, 0.25, 0.5, 0.6167, 0.05045, 0.6582, 0.02827, 0.6582, 0.02827, 0.6167, 0.05045, 0.2812, 0.5, 0.25, 0.5, 0.25, 0.5, 0.2812, 0.5, 0.6582, 0.02827, 0.7032, 0.01461, 0.7032, 0.01461, 0.6582, 0.02827, 0.3125, 0.5, 0.2812, 0.5, 0.2812, 0.5, 0.3125, 0.5, 0.7032, 0.01461, 0.75, 0.01, 0.75, 0.01, 0.7032, 0.01461, 0.3438, 0.5, 0.3125, 0.5, 0.3125, 0.5, 0.3438, 0.5, 0.75, 0.01, 0.7968, 0.01461, 0.7968, 0.01461, 0.75, 0.01, 0.375, 0.5, 0.3438, 0.5, 0.3438, 0.5, 0.375, 0.5, 0.7968, 0.01461, 0.8418, 0.02827, 0.8418, 0.02827, 0.7968, 0.01461, 0.4062, 0.5, 0.375, 0.5, 0.375, 0.5, 0.4062, 0.5, 0.8418, 0.02827, 0.8833, 0.05045, 0.8833, 0.05045, 0.8418, 0.02827, 0.4375, 0.5, 0.4062, 0.5, 0.4062, 0.5, 0.4375, 0.5, 0.8833, 0.05045, 0.9197, 0.08029, 0.9197, 0.08029, 0.8833, 0.05045, 0.4688, 0.5, 0.4375, 0.5, 0.4375, 0.5, 0.4688, 0.5, 0.9197, 0.08029, 0.9496, 0.1167, 0.9496, 0.1167, 0.9197, 0.08029, 0.5, 0.5, 0.4688, 0.5, 0.4688, 0.5, 0.5, 0.5, 0.9496, 0.1167, 0.9717, 0.1582, 0.9717, 0.1582, 0.9496, 0.1167, 0.5312, 0.5, 0.5, 0.5, 0.5, 0.5, 0.5312, 0.5, 0.9717, 0.1582, 0.9854, 0.2032, 0.9854, 0.2032, 0.9717, 0.1582, 0.7968, 0.01461, 0.8418, 0.02827, 0.8418, 0.02827, 0.7968, 0.01461, 0.1875, 0.5, 0.1562, 0.5, 0.1562, 0.5, 0.1875, 0.5, 1.0, 0.5, 0.9688, 0.5, 0.9688, 0.5, 1.0, 0.5, 0.75, 0.01, 0.7968, 0.01461, 0.7968, 0.01461, 0.75, 0.01, 0.1562, 0.5, 0.125, 0.5, 0.125, 0.5, 0.1562, 0.5, 0.9688, 0.5, 0.9375, 0.5, 0.9375, 0.5, 0.9688, 0.5, 0.7032, 0.01461, 0.75, 0.01, 0.75, 0.01, 0.7032, 0.01461, 0.125, 0.5, 0.09375, 0.5, 0.09375, 0.5, 0.125, 0.5, 0.9375, 0.5, 0.9062, 0.5, 0.9062, 0.5, 0.9375, 0.5, 0.6582, 0.02827, 0.7032, 0.01461, 0.7032, 0.01461, 0.6582, 0.02827, 0.09375, 0.5, 0.0625, 0.5, 0.0625, 0.5, 0.09375, 0.5, 0.9062, 0.5, 0.875, 0.5, 0.875, 0.5, 0.9062, 0.5, 0.6167, 0.05045, 0.6582, 0.02827, 0.6582, 0.02827, 0.6167, 0.05045, 0.0625, 0.5, 0.03125, 0.5, 0.03125, 0.5, 0.0625, 0.5, 0.875, 0.5, 0.8438, 0.5, 0.8438, 0.5, 0.875, 0.5, 0.5803, 0.08029, 0.6167, 0.05045, 0.6167, 0.05045, 0.5803, 0.08029, 0.03125, 0.5, 0.0, 0.5, 0.0, 0.5, 0.03125, 0.5, 0.8438, 0.5, 0.8125, 0.5, 0.8125, 0.5, 0.8438, 0.5, 0.5504, 0.1167, 0.5803, 0.08029, 0.5803, 0.08029, 0.5504, 0.1167, 0.8125, 0.5, 0.7812, 0.5, 0.7812, 0.5, 0.8125, 0.5, 0.5283, 0.1582, 0.5504, 0.1167, 0.5504, 0.1167, 0.5283, 0.1582, 0.7812, 0.5, 0.75, 0.5, 0.75, 0.5, 0.7812, 0.5, 0.5146, 0.2032, 0.5283, 0.1582, 0.5283, 0.1582, 0.5146, 0.2032, 0.75, 0.5, 0.7188, 0.5, 0.7188, 0.5, 0.75, 0.5, 0.51, 0.25, 0.5146, 0.2032, 0.5146, 0.2032, 0.51, 0.25, 0.7188, 0.5, 0.6875, 0.5, 0.6875, 0.5, 0.7188, 0.5, 0.5146, 0.2968, 0.51, 0.25, 0.51, 0.25, 0.5146, 0.2968, 0.6875, 0.5, 0.6562, 0.5, 0.6562, 0.5, 0.6875, 0.5, 0.5283, 0.3418, 0.5146, 0.2968, 0.5146, 0.2968, 0.5283, 0.3418, 0.6562, 0.5, 0.625, 0.5, 0.625, 0.5, 0.6562, 0.5, 0.5504, 0.3833, 0.5283, 0.3418, 0.5283, 0.3418, 0.5504, 0.3833, 0.7968, 0.4854, 0.75, 0.49, 0.75, 0.49, 0.7968, 0.4854, 0.2812, 0.5, 0.25, 0.5, 0.25, 0.5, 0.2812, 0.5, 0.6875, 0.5, 0.6562, 0.5, 0.6562, 0.5, 0.6875, 0.5, 0.25, 0.5, 0.2188, 0.5, 0.2188, 0.5, 0.25, 0.5, 0.6562, 0.5, 0.625, 0.5, 0.625, 0.5, 0.6562, 0.5, 0.2188, 0.5, 0.1875, 0.5, 0.1875, 0.5, 0.2188, 0.5, 0.625, 0.5, 0.5938, 0.5, 0.5938, 0.5, 0.625, 0.5, 0.1875, 0.5, 0.1562, 0.5, 0.1562, 0.5, 0.1875, 0.5, 0.5938, 0.5, 0.5625, 0.5, 0.5625, 0.5, 0.5938, 0.5, 1.0, 0.5, 0.9688, 0.5, 0.9688, 0.5, 1.0, 0.5, 0.1562, 0.5, 0.125, 0.5, 0.125, 0.5, 0.1562, 0.5, 0.5625, 0.5, 0.5312, 0.5, 0.5312, 0.5, 0.5625, 0.5, 0.9688, 0.5, 0.9375, 0.5, 0.9375, 0.5, 0.9688, 0.5, 0.125, 0.5, 0.09375, 0.5, 0.09375, 0.5, 0.125, 0.5, 0.5312, 0.5, 0.5, 0.5, 0.5, 0.5, 0.5312, 0.5, 0.9375, 0.5, 0.9062, 0.5, 0.9062, 0.5, 0.9375, 0.5, 0.09375, 0.5, 0.0625, 0.5, 0.0625, 0.5, 0.09375, 0.5, 0.5, 0.5, 0.4688, 0.5, 0.4688, 0.5, 0.5, 0.5, 0.9062, 0.5, 0.875, 0.5, 0.875, 0.5, 0.9062, 0.5, 0.0625, 0.5, 0.03125, 0.5, 0.03125, 0.5, 0.0625, 0.5, 0.4688, 0.5, 0.4375, 0.5, 0.4375, 0.5, 0.4688, 0.5, 0.875, 0.5, 0.8438, 0.5, 0.8438, 0.5, 0.875, 0.5, 0.03125, 0.5, 0.0, 0.5, 0.0, 0.5, 0.03125, 0.5, 0.4375, 0.5, 0.4062, 0.5, 0.4062, 0.5, 0.4375, 0.5, 0.8438, 0.5, 0.8125, 0.5, 0.8125, 0.5, 0.8438, 0.5, 0.4062, 0.5, 0.375, 0.5, 0.375, 0.5, 0.4062, 0.5, 0.8125, 0.5, 0.7812, 0.5, 0.7812, 0.5, 0.8125, 0.5, 0.375, 0.5, 0.3438, 0.5, 0.3438, 0.5, 0.375, 0.5, 0.7812, 0.5, 0.75, 0.5, 0.75, 0.5, 0.7812, 0.5, 0.3438, 0.5, 0.3125, 0.5, 0.3125, 0.5, 0.3438, 0.5, 0.75, 0.5, 0.7188, 0.5, 0.7188, 0.5, 0.75, 0.5, 0.3125, 0.5, 0.2812, 0.5, 0.2812, 0.5, 0.3125, 0.5, 0.7188, 0.5, 0.6875, 0.5, 0.6875, 0.5, 0.7188, 0.5, 0.09375, 0.5, 0.0625, 0.5, 0.0625, 0.5, 0.09375, 0.5, 0.9062, 0.5, 0.875, 0.5, 0.875, 0.5, 0.9062, 0.5, 0.5146, 0.2968, 0.51, 0.25, 0.51, 0.25, 0.5146, 0.2968, 0.0625, 0.5, 0.03125, 0.5, 0.03125, 0.5, 0.0625, 0.5, 0.875, 0.5, 0.8438, 0.5, 0.8438, 0.5, 0.875, 0.5, 0.5283, 0.3418, 0.5146, 0.2968, 0.5146, 0.2968, 0.5283, 0.3418, 0.03125, 0.5, 0.0, 0.5, 0.0, 0.5, 0.03125, 0.5, 0.8438, 0.5, 0.8125, 0.5, 0.8125, 0.5, 0.8438, 0.5, 0.5504, 0.3833, 0.5283, 0.3418, 0.5283, 0.3418, 0.5504, 0.3833, 0.7968, 0.4854, 0.75, 0.49, 0.75, 0.49, 0.7968, 0.4854, 0.8125, 0.5, 0.7812, 0.5, 0.7812, 0.5, 0.8125, 0.5, 0.5803, 0.4197, 0.5504, 0.3833, 0.5504, 0.3833, 0.5803, 0.4197, 0.8418, 0.4717, 0.7968, 0.4854, 0.7968, 0.4854, 0.8418, 0.4717, 0.7812, 0.5, 0.75, 0.5, 0.75, 0.5, 0.7812, 0.5, 0.6167, 0.4496, 0.5803, 0.4197, 0.5803, 0.4197, 0.6167, 0.4496, 0.8833, 0.4496, 0.8418, 0.4717, 0.8418, 0.4717, 0.8833, 0.4496, 0.75, 0.5, 0.7188, 0.5, 0.7188, 0.5, 0.75, 0.5, 0.6582, 0.4717, 0.6167, 0.4496, 0.6167, 0.4496, 0.6582, 0.4717, 0.9197, 0.4197, 0.8833, 0.4496, 0.8833, 0.4496, 0.9197, 0.4197, 0.7188, 0.5, 0.6875, 0.5, 0.6875, 0.5, 0.7188, 0.5, 0.7032, 0.4854, 0.6582, 0.4717, 0.6582, 0.4717, 0.7032, 0.4854, 0.9496, 0.3833, 0.9197, 0.4197, 0.9197, 0.4197, 0.9496, 0.3833, 0.6875, 0.5, 0.6562, 0.5, 0.6562, 0.5, 0.6875, 0.5, 0.75, 0.49, 0.7032, 0.4854, 0.7032, 0.4854, 0.75, 0.49, 0.9717, 0.3418, 0.9496, 0.3833, 0.9496, 0.3833, 0.9717, 0.3418, 0.6562, 0.5, 0.625, 0.5, 0.625, 0.5, 0.6562, 0.5, 0.9854, 0.2968, 0.9717, 0.3418, 0.9717, 0.3418, 0.9854, 0.2968, 0.625, 0.5, 0.5938, 0.5, 0.5938, 0.5, 0.625, 0.5, 0.99, 0.25, 0.9854, 0.2968, 0.9854, 0.2968, 0.99, 0.25, 0.5938, 0.5, 0.5625, 0.5, 0.5625, 0.5, 0.5938, 0.5, 0.9854, 0.2032, 0.99, 0.25, 0.99, 0.25, 0.9854, 0.2032, 0.5625, 0.5, 0.5312, 0.5, 0.5312, 0.5, 0.5625, 0.5])
me_cylinder.update()

# ---- objects
ob_cylinder = bpy.data.objects.new('Cylinder', me_cylinder)

# ---- transforms, parenting, visibility, modifiers, constraints
ob_cylinder.location = (0.0, 0.0, 0.0)
ob_cylinder.rotation_euler = (3.142, 0.0, 0.0)
ob_cylinder.scale = (0.1249, 0.1249, 0.1249)

# ---- collection membership
col_collection.objects.link(ob_cylinder)

# ---- scene / render settings (as saved in the file)
scene.frame_start = 1; scene.frame_end = 250; scene.frame_set(1)
scene.render.engine = 'BLENDER_EEVEE_NEXT'
scene.cycles.sampling_pattern = 'TABULATED_SOBOL'
scene.view_settings.view_transform = 'Filmic'
bpy.context.view_layer.update()

# ---- added for rendering (the .blend has no active camera and no usable light): camera, sun
cam_auto = bpy.data.cameras.new('AutoCamera')
cam_auto.lens = 50.0
cam_auto.sensor_width = 36.0
cam_auto.clip_end = 1000.0
ob_auto_camera = bpy.data.objects.new('AutoCamera', cam_auto)
scene.collection.objects.link(ob_auto_camera)
ob_auto_camera.location = (0.467246, -0.560695, 0.35379)
ob_auto_camera.rotation_euler = (1.09748, -7.21219e-08, 0.694738)
scene.camera = ob_auto_camera
light_auto_sun = bpy.data.lights.new('AutoSun', 'SUN')
light_auto_sun.energy = 3.0
light_auto_sun.angle = 0.0523599
ob_auto_sun = bpy.data.objects.new('AutoSun', light_auto_sun)
scene.collection.objects.link(ob_auto_sun)
ob_auto_sun.rotation_euler = (0.872665, 0.174533, 0.523599)
bpy.context.view_layer.update()
